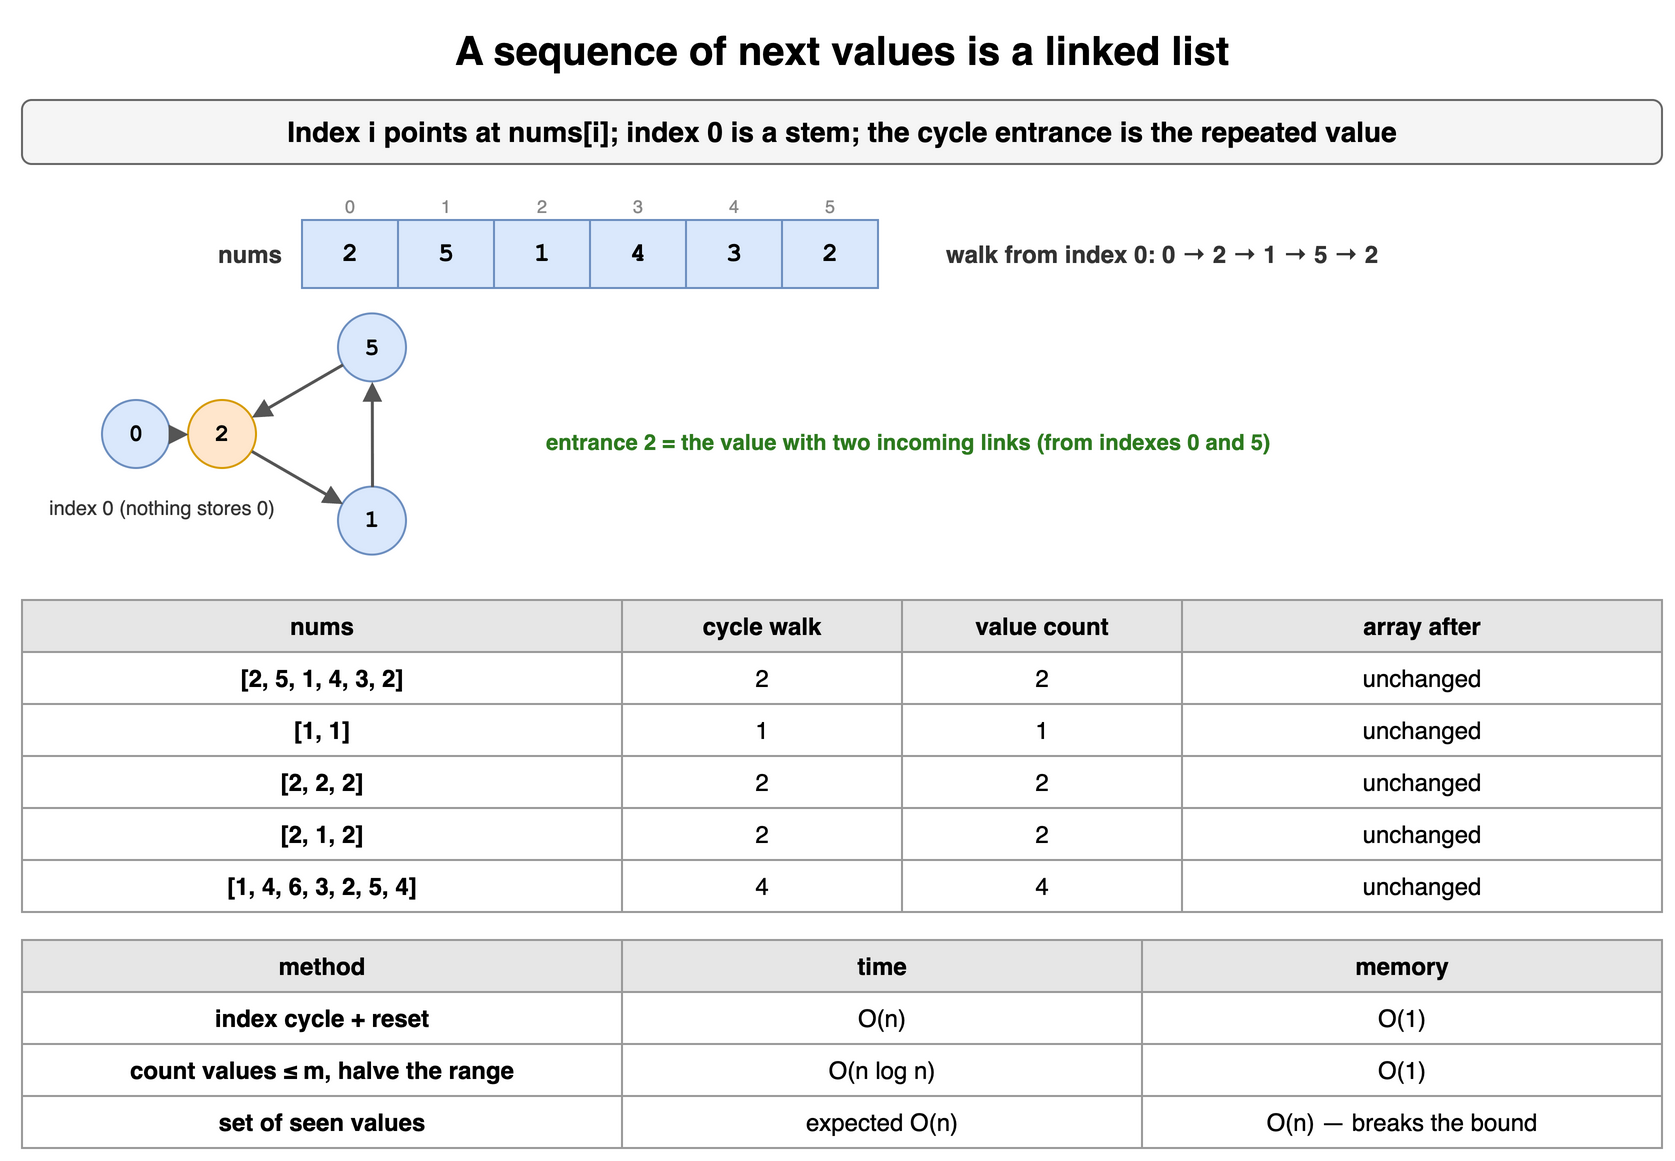

The diagram above was exported from draw.io. Its source (the exported page's mxGraphModel, read from the mxfile embedded in the PNG):
<mxGraphModel dx="900" dy="584" grid="1" gridSize="10" guides="1" tooltips="1" connect="1" arrows="1" fold="1" page="1" pageScale="1" pageWidth="900" pageHeight="584" math="0" shadow="0">
  <root>
    <mxCell id="0" />
    <mxCell id="1" parent="0" />
    <mxCell id="f71" value="A sequence of next values is a linked list" style="text;html=1;align=center;verticalAlign=middle;whiteSpace=wrap;fontSize=20;fontStyle=1;" vertex="1" parent="1">
      <mxGeometry x="40" y="10" width="820" height="30" as="geometry" />
    </mxCell>
    <mxCell id="f72" value="Index i points at nums[i]; index 0 is a stem; the cycle entrance is the repeated value" style="rounded=1;whiteSpace=wrap;html=1;fillColor=#f5f5f5;strokeColor=#666666;fontStyle=1;fontSize=14;" vertex="1" parent="1">
      <mxGeometry x="40" y="50" width="820" height="32" as="geometry" />
    </mxCell>
    <mxCell id="f73" value="2" style="rounded=0;whiteSpace=wrap;html=1;fontFamily=Courier New;fontStyle=1;fontSize=13;fillColor=#dae8fc;strokeColor=#6c8ebf;fontSize=13;" vertex="1" parent="1">
      <mxGeometry x="180" y="110" width="48" height="34" as="geometry" />
    </mxCell>
    <mxCell id="f74" value="0" style="text;html=1;whiteSpace=wrap;fontSize=11;align=center;verticalAlign=middle;fontSize=9;fontColor=#888888;" vertex="1" parent="1">
      <mxGeometry x="180" y="96" width="48" height="13" as="geometry" />
    </mxCell>
    <mxCell id="f75" value="5" style="rounded=0;whiteSpace=wrap;html=1;fontFamily=Courier New;fontStyle=1;fontSize=13;fillColor=#dae8fc;strokeColor=#6c8ebf;fontSize=13;" vertex="1" parent="1">
      <mxGeometry x="228" y="110" width="48" height="34" as="geometry" />
    </mxCell>
    <mxCell id="f76" value="1" style="text;html=1;whiteSpace=wrap;fontSize=11;align=center;verticalAlign=middle;fontSize=9;fontColor=#888888;" vertex="1" parent="1">
      <mxGeometry x="228" y="96" width="48" height="13" as="geometry" />
    </mxCell>
    <mxCell id="f77" value="1" style="rounded=0;whiteSpace=wrap;html=1;fontFamily=Courier New;fontStyle=1;fontSize=13;fillColor=#dae8fc;strokeColor=#6c8ebf;fontSize=13;" vertex="1" parent="1">
      <mxGeometry x="276" y="110" width="48" height="34" as="geometry" />
    </mxCell>
    <mxCell id="f78" value="2" style="text;html=1;whiteSpace=wrap;fontSize=11;align=center;verticalAlign=middle;fontSize=9;fontColor=#888888;" vertex="1" parent="1">
      <mxGeometry x="276" y="96" width="48" height="13" as="geometry" />
    </mxCell>
    <mxCell id="f79" value="4" style="rounded=0;whiteSpace=wrap;html=1;fontFamily=Courier New;fontStyle=1;fontSize=13;fillColor=#dae8fc;strokeColor=#6c8ebf;fontSize=13;" vertex="1" parent="1">
      <mxGeometry x="324" y="110" width="48" height="34" as="geometry" />
    </mxCell>
    <mxCell id="f710" value="3" style="text;html=1;whiteSpace=wrap;fontSize=11;align=center;verticalAlign=middle;fontSize=9;fontColor=#888888;" vertex="1" parent="1">
      <mxGeometry x="324" y="96" width="48" height="13" as="geometry" />
    </mxCell>
    <mxCell id="f711" value="3" style="rounded=0;whiteSpace=wrap;html=1;fontFamily=Courier New;fontStyle=1;fontSize=13;fillColor=#dae8fc;strokeColor=#6c8ebf;fontSize=13;" vertex="1" parent="1">
      <mxGeometry x="372" y="110" width="48" height="34" as="geometry" />
    </mxCell>
    <mxCell id="f712" value="4" style="text;html=1;whiteSpace=wrap;fontSize=11;align=center;verticalAlign=middle;fontSize=9;fontColor=#888888;" vertex="1" parent="1">
      <mxGeometry x="372" y="96" width="48" height="13" as="geometry" />
    </mxCell>
    <mxCell id="f713" value="2" style="rounded=0;whiteSpace=wrap;html=1;fontFamily=Courier New;fontStyle=1;fontSize=13;fillColor=#dae8fc;strokeColor=#6c8ebf;fontSize=13;" vertex="1" parent="1">
      <mxGeometry x="420" y="110" width="48" height="34" as="geometry" />
    </mxCell>
    <mxCell id="f714" value="5" style="text;html=1;whiteSpace=wrap;fontSize=11;align=center;verticalAlign=middle;fontSize=9;fontColor=#888888;" vertex="1" parent="1">
      <mxGeometry x="420" y="96" width="48" height="13" as="geometry" />
    </mxCell>
    <mxCell id="f715" value="nums" style="text;html=1;whiteSpace=wrap;fontSize=11;align=right;verticalAlign=middle;fontSize=12;fontColor=#333333;fontStyle=1;" vertex="1" parent="1">
      <mxGeometry x="62" y="110" width="110" height="34" as="geometry" />
    </mxCell>
    <mxCell id="f716" value="walk from index 0: 0 → 2 → 1 → 5 → 2" style="text;html=1;whiteSpace=wrap;fontSize=11;align=left;verticalAlign=middle;fontSize=12;fontColor=#333333;fontStyle=1;" vertex="1" parent="1">
      <mxGeometry x="500" y="110" width="360" height="34" as="geometry" />
    </mxCell>
    <mxCell id="f717" value="0" style="ellipse;whiteSpace=wrap;html=1;fontStyle=1;fontSize=12;fontFamily=Courier New;fillColor=#dae8fc;strokeColor=#6c8ebf;" vertex="1" parent="1">
      <mxGeometry x="80" y="200" width="34" height="34" as="geometry" />
    </mxCell>
    <mxCell id="f718" value="2" style="ellipse;whiteSpace=wrap;html=1;fontStyle=1;fontSize=12;fontFamily=Courier New;fillColor=#ffe6cc;strokeColor=#d79b00;" vertex="1" parent="1">
      <mxGeometry x="123.0" y="200.0" width="34" height="34" as="geometry" />
    </mxCell>
    <mxCell id="f719" value="1" style="ellipse;whiteSpace=wrap;html=1;fontStyle=1;fontSize=12;fontFamily=Courier New;fillColor=#dae8fc;strokeColor=#6c8ebf;" vertex="1" parent="1">
      <mxGeometry x="197.99999999999997" y="243.30127018922195" width="34" height="34" as="geometry" />
    </mxCell>
    <mxCell id="f720" value="5" style="ellipse;whiteSpace=wrap;html=1;fontStyle=1;fontSize=12;fontFamily=Courier New;fillColor=#dae8fc;strokeColor=#6c8ebf;" vertex="1" parent="1">
      <mxGeometry x="198.00000000000003" y="156.69872981077808" width="34" height="34" as="geometry" />
    </mxCell>
    <mxCell id="f721" value="" style="endArrow=block;endSize=6;html=1;strokeWidth=1.5;strokeColor=#555555;fontSize=11;labelBackgroundColor=#ffffff;" edge="1" parent="1" source="f717" target="f718">
      <mxGeometry relative="1" as="geometry" />
    </mxCell>
    <mxCell id="f722" value="" style="endArrow=block;endSize=6;html=1;strokeWidth=1.5;strokeColor=#555555;fontSize=11;labelBackgroundColor=#ffffff;" edge="1" parent="1" source="f718" target="f719">
      <mxGeometry relative="1" as="geometry" />
    </mxCell>
    <mxCell id="f723" value="" style="endArrow=block;endSize=6;html=1;strokeWidth=1.5;strokeColor=#555555;fontSize=11;labelBackgroundColor=#ffffff;" edge="1" parent="1" source="f719" target="f720">
      <mxGeometry relative="1" as="geometry" />
    </mxCell>
    <mxCell id="f724" value="" style="endArrow=block;endSize=6;html=1;strokeWidth=1.5;strokeColor=#555555;fontSize=11;labelBackgroundColor=#ffffff;" edge="1" parent="1" source="f720" target="f718">
      <mxGeometry relative="1" as="geometry" />
    </mxCell>
    <mxCell id="f725" value="index 0 (nothing stores 0)" style="text;html=1;whiteSpace=wrap;fontSize=11;align=center;verticalAlign=middle;fontSize=10;fontColor=#333333;" vertex="1" parent="1">
      <mxGeometry x="40" y="246" width="140" height="16" as="geometry" />
    </mxCell>
    <mxCell id="f726" value="entrance 2 = the value with two incoming links (from indexes 0 and 5)" style="text;html=1;whiteSpace=wrap;fontSize=11;align=left;verticalAlign=middle;fontSize=11;fontColor=#2d7a1f;fontStyle=1;" vertex="1" parent="1">
      <mxGeometry x="300" y="206" width="560" height="30" as="geometry" />
    </mxCell>
    <mxCell id="f727" value="nums" style="whiteSpace=wrap;html=1;fillColor=#e6e6e6;strokeColor=#999999;fontStyle=1;fontSize=12;" vertex="1" parent="1">
      <mxGeometry x="40" y="300" width="300" height="26" as="geometry" />
    </mxCell>
    <mxCell id="f728" value="cycle walk" style="whiteSpace=wrap;html=1;fillColor=#e6e6e6;strokeColor=#999999;fontStyle=1;fontSize=12;" vertex="1" parent="1">
      <mxGeometry x="340" y="300" width="140" height="26" as="geometry" />
    </mxCell>
    <mxCell id="f729" value="value count" style="whiteSpace=wrap;html=1;fillColor=#e6e6e6;strokeColor=#999999;fontStyle=1;fontSize=12;" vertex="1" parent="1">
      <mxGeometry x="480" y="300" width="140" height="26" as="geometry" />
    </mxCell>
    <mxCell id="f730" value="array after" style="whiteSpace=wrap;html=1;fillColor=#e6e6e6;strokeColor=#999999;fontStyle=1;fontSize=12;" vertex="1" parent="1">
      <mxGeometry x="620" y="300" width="240" height="26" as="geometry" />
    </mxCell>
    <mxCell id="f731" value="[2, 5, 1, 4, 3, 2]" style="whiteSpace=wrap;html=1;strokeColor=#999999;fontSize=12;fillColor=#ffffff;fontStyle=1;" vertex="1" parent="1">
      <mxGeometry x="40" y="326" width="300" height="26" as="geometry" />
    </mxCell>
    <mxCell id="f732" value="2" style="whiteSpace=wrap;html=1;strokeColor=#999999;fontSize=12;fillColor=#ffffff;" vertex="1" parent="1">
      <mxGeometry x="340" y="326" width="140" height="26" as="geometry" />
    </mxCell>
    <mxCell id="f733" value="2" style="whiteSpace=wrap;html=1;strokeColor=#999999;fontSize=12;fillColor=#ffffff;" vertex="1" parent="1">
      <mxGeometry x="480" y="326" width="140" height="26" as="geometry" />
    </mxCell>
    <mxCell id="f734" value="unchanged" style="whiteSpace=wrap;html=1;strokeColor=#999999;fontSize=12;fillColor=#ffffff;" vertex="1" parent="1">
      <mxGeometry x="620" y="326" width="240" height="26" as="geometry" />
    </mxCell>
    <mxCell id="f735" value="[1, 1]" style="whiteSpace=wrap;html=1;strokeColor=#999999;fontSize=12;fillColor=#ffffff;fontStyle=1;" vertex="1" parent="1">
      <mxGeometry x="40" y="352" width="300" height="26" as="geometry" />
    </mxCell>
    <mxCell id="f736" value="1" style="whiteSpace=wrap;html=1;strokeColor=#999999;fontSize=12;fillColor=#ffffff;" vertex="1" parent="1">
      <mxGeometry x="340" y="352" width="140" height="26" as="geometry" />
    </mxCell>
    <mxCell id="f737" value="1" style="whiteSpace=wrap;html=1;strokeColor=#999999;fontSize=12;fillColor=#ffffff;" vertex="1" parent="1">
      <mxGeometry x="480" y="352" width="140" height="26" as="geometry" />
    </mxCell>
    <mxCell id="f738" value="unchanged" style="whiteSpace=wrap;html=1;strokeColor=#999999;fontSize=12;fillColor=#ffffff;" vertex="1" parent="1">
      <mxGeometry x="620" y="352" width="240" height="26" as="geometry" />
    </mxCell>
    <mxCell id="f739" value="[2, 2, 2]" style="whiteSpace=wrap;html=1;strokeColor=#999999;fontSize=12;fillColor=#ffffff;fontStyle=1;" vertex="1" parent="1">
      <mxGeometry x="40" y="378" width="300" height="26" as="geometry" />
    </mxCell>
    <mxCell id="f740" value="2" style="whiteSpace=wrap;html=1;strokeColor=#999999;fontSize=12;fillColor=#ffffff;" vertex="1" parent="1">
      <mxGeometry x="340" y="378" width="140" height="26" as="geometry" />
    </mxCell>
    <mxCell id="f741" value="2" style="whiteSpace=wrap;html=1;strokeColor=#999999;fontSize=12;fillColor=#ffffff;" vertex="1" parent="1">
      <mxGeometry x="480" y="378" width="140" height="26" as="geometry" />
    </mxCell>
    <mxCell id="f742" value="unchanged" style="whiteSpace=wrap;html=1;strokeColor=#999999;fontSize=12;fillColor=#ffffff;" vertex="1" parent="1">
      <mxGeometry x="620" y="378" width="240" height="26" as="geometry" />
    </mxCell>
    <mxCell id="f743" value="[2, 1, 2]" style="whiteSpace=wrap;html=1;strokeColor=#999999;fontSize=12;fillColor=#ffffff;fontStyle=1;" vertex="1" parent="1">
      <mxGeometry x="40" y="404" width="300" height="26" as="geometry" />
    </mxCell>
    <mxCell id="f744" value="2" style="whiteSpace=wrap;html=1;strokeColor=#999999;fontSize=12;fillColor=#ffffff;" vertex="1" parent="1">
      <mxGeometry x="340" y="404" width="140" height="26" as="geometry" />
    </mxCell>
    <mxCell id="f745" value="2" style="whiteSpace=wrap;html=1;strokeColor=#999999;fontSize=12;fillColor=#ffffff;" vertex="1" parent="1">
      <mxGeometry x="480" y="404" width="140" height="26" as="geometry" />
    </mxCell>
    <mxCell id="f746" value="unchanged" style="whiteSpace=wrap;html=1;strokeColor=#999999;fontSize=12;fillColor=#ffffff;" vertex="1" parent="1">
      <mxGeometry x="620" y="404" width="240" height="26" as="geometry" />
    </mxCell>
    <mxCell id="f747" value="[1, 4, 6, 3, 2, 5, 4]" style="whiteSpace=wrap;html=1;strokeColor=#999999;fontSize=12;fillColor=#ffffff;fontStyle=1;" vertex="1" parent="1">
      <mxGeometry x="40" y="430" width="300" height="26" as="geometry" />
    </mxCell>
    <mxCell id="f748" value="4" style="whiteSpace=wrap;html=1;strokeColor=#999999;fontSize=12;fillColor=#ffffff;" vertex="1" parent="1">
      <mxGeometry x="340" y="430" width="140" height="26" as="geometry" />
    </mxCell>
    <mxCell id="f749" value="4" style="whiteSpace=wrap;html=1;strokeColor=#999999;fontSize=12;fillColor=#ffffff;" vertex="1" parent="1">
      <mxGeometry x="480" y="430" width="140" height="26" as="geometry" />
    </mxCell>
    <mxCell id="f750" value="unchanged" style="whiteSpace=wrap;html=1;strokeColor=#999999;fontSize=12;fillColor=#ffffff;" vertex="1" parent="1">
      <mxGeometry x="620" y="430" width="240" height="26" as="geometry" />
    </mxCell>
    <mxCell id="f751" value="method" style="whiteSpace=wrap;html=1;fillColor=#e6e6e6;strokeColor=#999999;fontStyle=1;fontSize=12;" vertex="1" parent="1">
      <mxGeometry x="40" y="470" width="300" height="26" as="geometry" />
    </mxCell>
    <mxCell id="f752" value="time" style="whiteSpace=wrap;html=1;fillColor=#e6e6e6;strokeColor=#999999;fontStyle=1;fontSize=12;" vertex="1" parent="1">
      <mxGeometry x="340" y="470" width="260" height="26" as="geometry" />
    </mxCell>
    <mxCell id="f753" value="memory" style="whiteSpace=wrap;html=1;fillColor=#e6e6e6;strokeColor=#999999;fontStyle=1;fontSize=12;" vertex="1" parent="1">
      <mxGeometry x="600" y="470" width="260" height="26" as="geometry" />
    </mxCell>
    <mxCell id="f754" value="index cycle + reset" style="whiteSpace=wrap;html=1;strokeColor=#999999;fontSize=12;fillColor=#ffffff;fontStyle=1;" vertex="1" parent="1">
      <mxGeometry x="40" y="496" width="300" height="26" as="geometry" />
    </mxCell>
    <mxCell id="f755" value="O(n)" style="whiteSpace=wrap;html=1;strokeColor=#999999;fontSize=12;fillColor=#ffffff;" vertex="1" parent="1">
      <mxGeometry x="340" y="496" width="260" height="26" as="geometry" />
    </mxCell>
    <mxCell id="f756" value="O(1)" style="whiteSpace=wrap;html=1;strokeColor=#999999;fontSize=12;fillColor=#ffffff;" vertex="1" parent="1">
      <mxGeometry x="600" y="496" width="260" height="26" as="geometry" />
    </mxCell>
    <mxCell id="f757" value="count values ≤ m, halve the range" style="whiteSpace=wrap;html=1;strokeColor=#999999;fontSize=12;fillColor=#ffffff;fontStyle=1;" vertex="1" parent="1">
      <mxGeometry x="40" y="522" width="300" height="26" as="geometry" />
    </mxCell>
    <mxCell id="f758" value="O(n log n)" style="whiteSpace=wrap;html=1;strokeColor=#999999;fontSize=12;fillColor=#ffffff;" vertex="1" parent="1">
      <mxGeometry x="340" y="522" width="260" height="26" as="geometry" />
    </mxCell>
    <mxCell id="f759" value="O(1)" style="whiteSpace=wrap;html=1;strokeColor=#999999;fontSize=12;fillColor=#ffffff;" vertex="1" parent="1">
      <mxGeometry x="600" y="522" width="260" height="26" as="geometry" />
    </mxCell>
    <mxCell id="f760" value="set of seen values" style="whiteSpace=wrap;html=1;strokeColor=#999999;fontSize=12;fillColor=#ffffff;fontStyle=1;" vertex="1" parent="1">
      <mxGeometry x="40" y="548" width="300" height="26" as="geometry" />
    </mxCell>
    <mxCell id="f761" value="expected O(n)" style="whiteSpace=wrap;html=1;strokeColor=#999999;fontSize=12;fillColor=#ffffff;" vertex="1" parent="1">
      <mxGeometry x="340" y="548" width="260" height="26" as="geometry" />
    </mxCell>
    <mxCell id="f762" value="O(n) — breaks the bound" style="whiteSpace=wrap;html=1;strokeColor=#999999;fontSize=12;fillColor=#ffffff;" vertex="1" parent="1">
      <mxGeometry x="600" y="548" width="260" height="26" as="geometry" />
    </mxCell>
  </root>
</mxGraphModel>